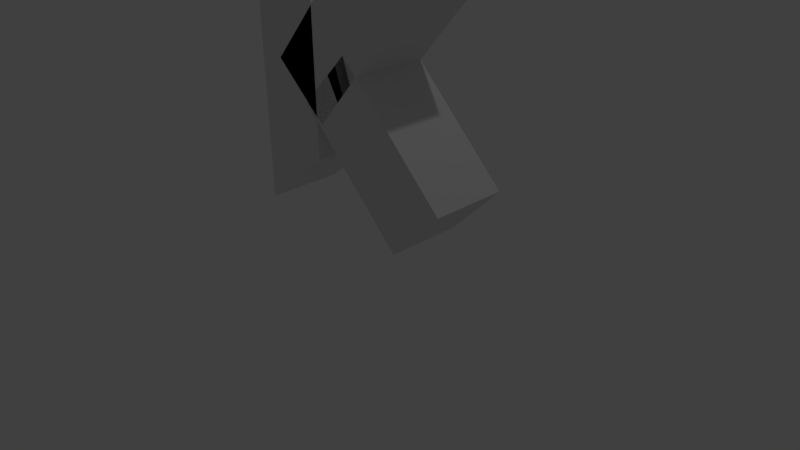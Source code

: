 # Source: K.blend  (saved by Blender 2.77.0; exported with 4.5.12 LTS)
import bpy
from mathutils import Matrix  # noqa: F401  (used for matrix-valued properties, if any)

bpy.ops.wm.read_factory_settings(use_empty=True)
scene = bpy.context.scene
scene.name = 'Scene'

# ---- collections
col_collection_1 = bpy.data.collections.new('Collection 1'); scene.collection.children.link(col_collection_1)

# ---- world
world_world = bpy.data.worlds.new('World'); scene.world = world_world
world_world.color = (0.05088, 0.05088, 0.05088)
world_world.use_sun_shadow = False
world_world.sun_shadow_jitter_overblur = 0.0
world_world.cycles.sampling_method = 'MANUAL'

# ---- cameras
cam_camera = bpy.data.cameras.new('Camera')
cam_camera.clip_end = 100.0
cam_camera.lens = 35.0
cam_camera.sensor_width = 32.0
cam_camera.sensor_height = 18.0
cam_camera.ortho_scale = 7.314
cam_camera.dof.focus_distance = 0.0
cam_camera.dof.aperture_fstop = 128.0

# ---- lights
light_lamp = bpy.data.lights.new('Lamp', 'POINT')
light_lamp.transmission_factor = 0.0
light_lamp.cutoff_distance = 30.0
light_lamp.energy = 100.0
light_lamp.shadow_buffer_clip_start = 1.001
light_lamp.shadow_soft_size = 0.1
light_lamp.shadow_maximum_resolution = 0.006
light_lamp.use_absolute_resolution = True

# ---- meshes
me_cube_011 = bpy.data.meshes.new('Cube.011')
me_cube_011.from_pydata([(-1.0, -1.0, -3.203), (-1.0, -1.0, 1.0), (-1.0, 1.0, -3.203), (-1.0, 1.0, 1.0), (1.0, -1.0, -3.203), (1.0, -1.0, 1.0), (1.0, 1.0, -3.203), (1.0, 1.0, 1.0), (-1.0, -1.0, 2.455), (-1.0, 1.0, 2.455), (1.0, 1.0, 2.455), (1.0, -1.0, 2.455)], [], [(1, 3, 2, 0), (3, 7, 6, 2), (7, 5, 4, 6), (5, 1, 0, 4), (0, 2, 6, 4), (3, 1, 8, 9), (11, 10, 9, 8), (1, 5, 11, 8), (7, 3, 9, 10), (5, 7, 10, 11)])
me_cube_011.use_remesh_preserve_volume = False
me_cube_011.use_remesh_preserve_attributes = False
me_cube_011.use_mirror_vertex_groups = False
me_cube_011.update()
me_cube_009 = bpy.data.meshes.new('Cube.009')
me_cube_009.from_pydata([(-1.0, -1.0, -3.203), (-1.0, -1.0, 1.0), (-1.0, 1.0, -3.203), (-1.0, 1.0, 1.0), (1.0, -1.0, -3.203), (1.0, -1.0, 1.0), (1.0, 1.0, -3.203), (1.0, 1.0, 1.0)], [], [(1, 3, 2, 0), (3, 7, 6, 2), (7, 5, 4, 6), (5, 1, 0, 4), (0, 2, 6, 4), (5, 7, 3, 1)])
me_cube_009.use_remesh_preserve_volume = False
me_cube_009.use_remesh_preserve_attributes = False
me_cube_009.use_mirror_vertex_groups = False
me_cube_009.update()
me_cube_005 = bpy.data.meshes.new('Cube.005')
me_cube_005.from_pydata([(-1.0, -1.0, -8.287), (-1.0, -1.0, 1.0), (-1.0, 1.0, -8.287), (-1.0, 1.0, 1.0), (1.0, -1.0, -6.704), (1.0, -1.0, 1.0), (1.0, 1.0, -6.704), (1.0, 1.0, 1.0)], [], [(1, 3, 2, 0), (3, 7, 6, 2), (7, 5, 4, 6), (5, 1, 0, 4), (0, 2, 6, 4), (5, 7, 3, 1)])
me_cube_005.use_remesh_preserve_volume = False
me_cube_005.use_remesh_preserve_attributes = False
me_cube_005.use_mirror_vertex_groups = False
me_cube_005.update()

# ---- objects
ob_cube_000 = bpy.data.objects.new('Cube.000', me_cube_011)
ob_cube_006 = bpy.data.objects.new('Cube.006', me_cube_009)
ob_cube_004 = bpy.data.objects.new('Cube.004', me_cube_005)
ob_lamp = bpy.data.objects.new('Lamp', light_lamp)
ob_camera = bpy.data.objects.new('Camera', cam_camera)

# ---- transforms, parenting, visibility, modifiers, constraints
ob_cube_000.location = (0.89, 0.0, 0.2231)
ob_cube_000.rotation_euler = (0.0, 0.7312, 0.0)
ob_cube_000.scale = (0.5, 0.5, 0.5)
ob_cube_000.lineart.crease_threshold = 0.0
ob_cube_006.location = (0.6244, 0.0, -1.091)
ob_cube_006.rotation_euler = (5.561e-08, -0.7869, -1.343e-07)
ob_cube_006.scale = (0.5, 0.5, 0.5)
ob_cube_006.lineart.crease_threshold = 0.0
ob_cube_004.location = (-0.3976, 0.0, 1.572)
ob_cube_004.scale = (0.5, 0.5, 0.5)
ob_cube_004.lineart.crease_threshold = 0.0
ob_lamp.location = (4.076, 1.005, 5.904)
ob_lamp.rotation_euler = (0.6503, 0.05522, 1.866)
ob_lamp.lock_rotations_4d = False
ob_lamp.empty_display_type = 'ARROWS'
ob_lamp.color = (0.0, 0.0, 0.0, 0.0)
ob_lamp.lineart.crease_threshold = 0.0
ob_camera.location = (7.963, -6.508, 2.233)
ob_camera.rotation_euler = (1.109, 0.01082, 0.8149)
ob_camera.lock_rotations_4d = False
ob_camera.empty_display_type = 'ARROWS'
ob_camera.color = (0.0, 0.0, 0.0, 0.0)
ob_camera.display_type = 'WIRE'
ob_camera.lineart.crease_threshold = 0.0

# ---- collection membership
col_collection_1.objects.link(ob_cube_000)
col_collection_1.objects.link(ob_cube_006)
col_collection_1.objects.link(ob_cube_004)
col_collection_1.objects.link(ob_lamp)
col_collection_1.objects.link(ob_camera)

# ---- scene / render settings (as saved in the file)
scene.camera = ob_camera
scene.frame_start = 1; scene.frame_end = 250; scene.frame_set(1)
scene.render.engine = 'BLENDER_EEVEE_NEXT'
scene.render.resolution_percentage = 50
scene.render.dither_intensity = 0.0
scene.cycles.use_denoising = False
scene.cycles.samples = 128
scene.cycles.sampling_pattern = 'TABULATED_SOBOL'
scene.cycles.light_sampling_threshold = 0.0
scene.cycles.use_adaptive_sampling = False
scene.cycles.use_light_tree = False
scene.cycles.blur_glossy = 0.0
scene.cycles.sample_clamp_indirect = 0.0
scene.view_settings.view_transform = 'Standard'
bpy.context.view_layer.update()
